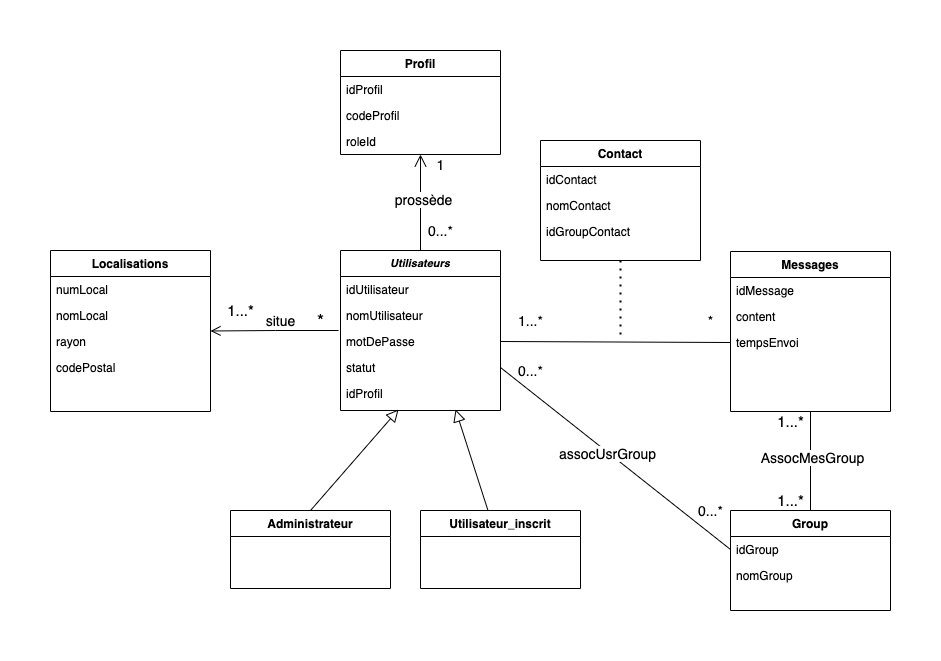

The diagram above was exported from draw.io. Its source (the exported page's mxGraphModel, read from the mxfile embedded in the PNG):
<mxGraphModel dx="1478" dy="1770" grid="1" gridSize="10" guides="1" tooltips="1" connect="1" arrows="1" fold="1" page="1" pageScale="1" pageWidth="827" pageHeight="1169" math="0" shadow="0">
  <root>
    <mxCell id="WIyWlLk6GJQsqaUBKTNV-0" />
    <mxCell id="WIyWlLk6GJQsqaUBKTNV-1" parent="WIyWlLk6GJQsqaUBKTNV-0" />
    <mxCell id="zkfFHV4jXpPFQw0GAbJ--0" value="Utilisateurs" style="swimlane;fontStyle=3;align=center;verticalAlign=top;childLayout=stackLayout;horizontal=1;startSize=26;horizontalStack=0;resizeParent=1;resizeLast=0;collapsible=1;marginBottom=0;rounded=0;shadow=0;strokeWidth=1;fontSize=11;" parent="WIyWlLk6GJQsqaUBKTNV-1" vertex="1">
      <mxGeometry x="220" y="120" width="160" height="160" as="geometry">
        <mxRectangle x="230" y="140" width="160" height="26" as="alternateBounds" />
      </mxGeometry>
    </mxCell>
    <mxCell id="zkfFHV4jXpPFQw0GAbJ--1" value="idUtilisateur" style="text;align=left;verticalAlign=top;spacingLeft=4;spacingRight=4;overflow=hidden;rotatable=0;points=[[0,0.5],[1,0.5]];portConstraint=eastwest;" parent="zkfFHV4jXpPFQw0GAbJ--0" vertex="1">
      <mxGeometry y="26" width="160" height="26" as="geometry" />
    </mxCell>
    <mxCell id="zkfFHV4jXpPFQw0GAbJ--2" value="nomUtilisateur" style="text;align=left;verticalAlign=top;spacingLeft=4;spacingRight=4;overflow=hidden;rotatable=0;points=[[0,0.5],[1,0.5]];portConstraint=eastwest;rounded=0;shadow=0;html=0;" parent="zkfFHV4jXpPFQw0GAbJ--0" vertex="1">
      <mxGeometry y="52" width="160" height="26" as="geometry" />
    </mxCell>
    <mxCell id="zkfFHV4jXpPFQw0GAbJ--3" value="motDePasse" style="text;align=left;verticalAlign=top;spacingLeft=4;spacingRight=4;overflow=hidden;rotatable=0;points=[[0,0.5],[1,0.5]];portConstraint=eastwest;rounded=0;shadow=0;html=0;" parent="zkfFHV4jXpPFQw0GAbJ--0" vertex="1">
      <mxGeometry y="78" width="160" height="26" as="geometry" />
    </mxCell>
    <mxCell id="pafmgsybSSvToghJuMmV-0" value="statut" style="text;align=left;verticalAlign=top;spacingLeft=4;spacingRight=4;overflow=hidden;rotatable=0;points=[[0,0.5],[1,0.5]];portConstraint=eastwest;rounded=0;shadow=0;html=0;" parent="zkfFHV4jXpPFQw0GAbJ--0" vertex="1">
      <mxGeometry y="104" width="160" height="26" as="geometry" />
    </mxCell>
    <mxCell id="rKXxRlHzM8NIdsGUyKh2-40" value="idProfil" style="text;align=left;verticalAlign=top;spacingLeft=4;spacingRight=4;overflow=hidden;rotatable=0;points=[[0,0.5],[1,0.5]];portConstraint=eastwest;" parent="zkfFHV4jXpPFQw0GAbJ--0" vertex="1">
      <mxGeometry y="130" width="160" height="26" as="geometry" />
    </mxCell>
    <mxCell id="zkfFHV4jXpPFQw0GAbJ--13" value="Utilisateur_inscrit" style="swimlane;fontStyle=1;align=center;verticalAlign=top;childLayout=stackLayout;horizontal=1;startSize=26;horizontalStack=0;resizeParent=1;resizeLast=0;collapsible=1;marginBottom=0;rounded=0;shadow=0;strokeWidth=1;" parent="WIyWlLk6GJQsqaUBKTNV-1" vertex="1">
      <mxGeometry x="300" y="380" width="160" height="78" as="geometry">
        <mxRectangle x="340" y="380" width="170" height="26" as="alternateBounds" />
      </mxGeometry>
    </mxCell>
    <mxCell id="zkfFHV4jXpPFQw0GAbJ--16" value="" style="endArrow=block;endSize=10;endFill=0;shadow=0;strokeWidth=1;rounded=0;elbow=vertical;entryX=0.719;entryY=1.115;entryDx=0;entryDy=0;entryPerimeter=0;" parent="WIyWlLk6GJQsqaUBKTNV-1" source="zkfFHV4jXpPFQw0GAbJ--13" target="rKXxRlHzM8NIdsGUyKh2-40" edge="1">
      <mxGeometry width="160" relative="1" as="geometry">
        <mxPoint x="210" y="373" as="sourcePoint" />
        <mxPoint x="306.45390070921985" y="302" as="targetPoint" />
      </mxGeometry>
    </mxCell>
    <mxCell id="rKXxRlHzM8NIdsGUyKh2-32" style="edgeStyle=none;rounded=0;orthogonalLoop=1;jettySize=auto;html=1;exitX=0.5;exitY=1;exitDx=0;exitDy=0;entryX=0.5;entryY=0;entryDx=0;entryDy=0;endArrow=none;endFill=0;" parent="WIyWlLk6GJQsqaUBKTNV-1" source="zkfFHV4jXpPFQw0GAbJ--17" target="rKXxRlHzM8NIdsGUyKh2-14" edge="1">
      <mxGeometry relative="1" as="geometry" />
    </mxCell>
    <mxCell id="rKXxRlHzM8NIdsGUyKh2-50" value="&lt;span style=&quot;font-size: 14px&quot;&gt;AssocMesGroup&lt;/span&gt;" style="edgeLabel;html=1;align=center;verticalAlign=middle;resizable=0;points=[];" parent="rKXxRlHzM8NIdsGUyKh2-32" vertex="1" connectable="0">
      <mxGeometry x="-0.0909" y="1" relative="1" as="geometry">
        <mxPoint as="offset" />
      </mxGeometry>
    </mxCell>
    <mxCell id="zkfFHV4jXpPFQw0GAbJ--17" value="Messages" style="swimlane;fontStyle=1;align=center;verticalAlign=top;childLayout=stackLayout;horizontal=1;startSize=26;horizontalStack=0;resizeParent=1;resizeLast=0;collapsible=1;marginBottom=0;rounded=0;shadow=0;strokeWidth=1;" parent="WIyWlLk6GJQsqaUBKTNV-1" vertex="1">
      <mxGeometry x="610" y="121" width="160" height="160" as="geometry">
        <mxRectangle x="550" y="140" width="160" height="26" as="alternateBounds" />
      </mxGeometry>
    </mxCell>
    <mxCell id="zkfFHV4jXpPFQw0GAbJ--18" value="idMessage" style="text;align=left;verticalAlign=top;spacingLeft=4;spacingRight=4;overflow=hidden;rotatable=0;points=[[0,0.5],[1,0.5]];portConstraint=eastwest;" parent="zkfFHV4jXpPFQw0GAbJ--17" vertex="1">
      <mxGeometry y="26" width="160" height="26" as="geometry" />
    </mxCell>
    <mxCell id="zkfFHV4jXpPFQw0GAbJ--19" value="content" style="text;align=left;verticalAlign=top;spacingLeft=4;spacingRight=4;overflow=hidden;rotatable=0;points=[[0,0.5],[1,0.5]];portConstraint=eastwest;rounded=0;shadow=0;html=0;strokeColor=none;" parent="zkfFHV4jXpPFQw0GAbJ--17" vertex="1">
      <mxGeometry y="52" width="160" height="26" as="geometry" />
    </mxCell>
    <mxCell id="zkfFHV4jXpPFQw0GAbJ--20" value="tempsEnvoi" style="text;align=left;verticalAlign=top;spacingLeft=4;spacingRight=4;overflow=hidden;rotatable=0;points=[[0,0.5],[1,0.5]];portConstraint=eastwest;rounded=0;shadow=0;html=0;" parent="zkfFHV4jXpPFQw0GAbJ--17" vertex="1">
      <mxGeometry y="78" width="160" height="26" as="geometry" />
    </mxCell>
    <mxCell id="pafmgsybSSvToghJuMmV-4" value="Administrateur" style="swimlane;fontStyle=1;align=center;verticalAlign=top;childLayout=stackLayout;horizontal=1;startSize=26;horizontalStack=0;resizeParent=1;resizeLast=0;collapsible=1;marginBottom=0;rounded=0;shadow=0;strokeWidth=1;" parent="WIyWlLk6GJQsqaUBKTNV-1" vertex="1">
      <mxGeometry x="110" y="380" width="160" height="78" as="geometry">
        <mxRectangle x="130" y="380" width="160" height="26" as="alternateBounds" />
      </mxGeometry>
    </mxCell>
    <mxCell id="pafmgsybSSvToghJuMmV-8" value="Localisations" style="swimlane;fontStyle=1;align=center;verticalAlign=top;childLayout=stackLayout;horizontal=1;startSize=26;horizontalStack=0;resizeParent=1;resizeLast=0;collapsible=1;marginBottom=0;rounded=0;shadow=0;strokeWidth=1;" parent="WIyWlLk6GJQsqaUBKTNV-1" vertex="1">
      <mxGeometry x="-70" y="120" width="160" height="161" as="geometry">
        <mxRectangle x="550" y="140" width="160" height="26" as="alternateBounds" />
      </mxGeometry>
    </mxCell>
    <mxCell id="pafmgsybSSvToghJuMmV-9" value="numLocal" style="text;align=left;verticalAlign=top;spacingLeft=4;spacingRight=4;overflow=hidden;rotatable=0;points=[[0,0.5],[1,0.5]];portConstraint=eastwest;" parent="pafmgsybSSvToghJuMmV-8" vertex="1">
      <mxGeometry y="26" width="160" height="26" as="geometry" />
    </mxCell>
    <mxCell id="pafmgsybSSvToghJuMmV-10" value="nomLocal" style="text;align=left;verticalAlign=top;spacingLeft=4;spacingRight=4;overflow=hidden;rotatable=0;points=[[0,0.5],[1,0.5]];portConstraint=eastwest;rounded=0;shadow=0;html=0;strokeColor=none;" parent="pafmgsybSSvToghJuMmV-8" vertex="1">
      <mxGeometry y="52" width="160" height="26" as="geometry" />
    </mxCell>
    <mxCell id="pafmgsybSSvToghJuMmV-11" value="rayon" style="text;align=left;verticalAlign=top;spacingLeft=4;spacingRight=4;overflow=hidden;rotatable=0;points=[[0,0.5],[1,0.5]];portConstraint=eastwest;rounded=0;shadow=0;html=0;" parent="pafmgsybSSvToghJuMmV-8" vertex="1">
      <mxGeometry y="78" width="160" height="26" as="geometry" />
    </mxCell>
    <mxCell id="pafmgsybSSvToghJuMmV-12" value="codePostal" style="text;align=left;verticalAlign=top;spacingLeft=4;spacingRight=4;overflow=hidden;rotatable=0;points=[[0,0.5],[1,0.5]];portConstraint=eastwest;rounded=0;shadow=0;html=0;" parent="pafmgsybSSvToghJuMmV-8" vertex="1">
      <mxGeometry y="104" width="160" height="26" as="geometry" />
    </mxCell>
    <mxCell id="pafmgsybSSvToghJuMmV-16" style="edgeStyle=orthogonalEdgeStyle;rounded=0;orthogonalLoop=1;jettySize=auto;html=1;exitX=-0.012;exitY=0.077;exitDx=0;exitDy=0;entryX=1;entryY=0.5;entryDx=0;entryDy=0;fontSize=11;endArrow=open;endFill=0;endSize=8;exitPerimeter=0;" parent="WIyWlLk6GJQsqaUBKTNV-1" source="zkfFHV4jXpPFQw0GAbJ--3" target="pafmgsybSSvToghJuMmV-8" edge="1">
      <mxGeometry relative="1" as="geometry" />
    </mxCell>
    <mxCell id="pafmgsybSSvToghJuMmV-17" value="&lt;font style=&quot;font-size: 18px&quot;&gt;*&lt;/font&gt;" style="text;html=1;align=center;verticalAlign=middle;resizable=0;points=[];autosize=1;strokeColor=none;fillColor=none;fontSize=11;" parent="WIyWlLk6GJQsqaUBKTNV-1" vertex="1">
      <mxGeometry x="190" y="180" width="20" height="20" as="geometry" />
    </mxCell>
    <mxCell id="pafmgsybSSvToghJuMmV-19" value="&lt;font style=&quot;font-size: 15px&quot;&gt;1...*&lt;/font&gt;" style="text;html=1;align=center;verticalAlign=middle;resizable=0;points=[];autosize=1;strokeColor=none;fillColor=none;fontSize=11;" parent="WIyWlLk6GJQsqaUBKTNV-1" vertex="1">
      <mxGeometry x="100" y="170" width="40" height="20" as="geometry" />
    </mxCell>
    <mxCell id="pafmgsybSSvToghJuMmV-20" value="&lt;font style=&quot;font-size: 14px&quot;&gt;situe&lt;/font&gt;" style="text;html=1;align=center;verticalAlign=middle;resizable=0;points=[];autosize=1;strokeColor=none;fillColor=none;fontSize=11;" parent="WIyWlLk6GJQsqaUBKTNV-1" vertex="1">
      <mxGeometry x="135" y="180" width="50" height="20" as="geometry" />
    </mxCell>
    <mxCell id="IrL1gy7R5DD01sjo-J9G-0" value="" style="endArrow=block;endSize=10;endFill=0;shadow=0;strokeWidth=1;rounded=0;elbow=vertical;entryX=0.363;entryY=1.115;entryDx=0;entryDy=0;entryPerimeter=0;exitX=0.5;exitY=0;exitDx=0;exitDy=0;" parent="WIyWlLk6GJQsqaUBKTNV-1" source="pafmgsybSSvToghJuMmV-4" target="rKXxRlHzM8NIdsGUyKh2-40" edge="1">
      <mxGeometry width="160" relative="1" as="geometry">
        <mxPoint x="144.82587064676613" y="374" as="sourcePoint" />
        <mxPoint x="299.03999999999996" y="301.01200000000017" as="targetPoint" />
      </mxGeometry>
    </mxCell>
    <mxCell id="rKXxRlHzM8NIdsGUyKh2-7" value="Profil" style="swimlane;fontStyle=1;align=center;verticalAlign=top;childLayout=stackLayout;horizontal=1;startSize=26;horizontalStack=0;resizeParent=1;resizeLast=0;collapsible=1;marginBottom=0;rounded=0;shadow=0;strokeWidth=1;" parent="WIyWlLk6GJQsqaUBKTNV-1" vertex="1">
      <mxGeometry x="220" y="-80" width="160" height="104" as="geometry">
        <mxRectangle x="550" y="140" width="160" height="26" as="alternateBounds" />
      </mxGeometry>
    </mxCell>
    <mxCell id="rKXxRlHzM8NIdsGUyKh2-37" value="idProfil" style="text;align=left;verticalAlign=top;spacingLeft=4;spacingRight=4;overflow=hidden;rotatable=0;points=[[0,0.5],[1,0.5]];portConstraint=eastwest;" parent="rKXxRlHzM8NIdsGUyKh2-7" vertex="1">
      <mxGeometry y="26" width="160" height="26" as="geometry" />
    </mxCell>
    <mxCell id="rKXxRlHzM8NIdsGUyKh2-46" value="codeProfil" style="text;align=left;verticalAlign=top;spacingLeft=4;spacingRight=4;overflow=hidden;rotatable=0;points=[[0,0.5],[1,0.5]];portConstraint=eastwest;" parent="rKXxRlHzM8NIdsGUyKh2-7" vertex="1">
      <mxGeometry y="52" width="160" height="26" as="geometry" />
    </mxCell>
    <mxCell id="rKXxRlHzM8NIdsGUyKh2-48" value="roleId" style="text;align=left;verticalAlign=top;spacingLeft=4;spacingRight=4;overflow=hidden;rotatable=0;points=[[0,0.5],[1,0.5]];portConstraint=eastwest;rounded=0;shadow=0;html=0;" parent="rKXxRlHzM8NIdsGUyKh2-7" vertex="1">
      <mxGeometry y="78" width="160" height="26" as="geometry" />
    </mxCell>
    <mxCell id="rKXxRlHzM8NIdsGUyKh2-14" value="Group" style="swimlane;fontStyle=1;align=center;verticalAlign=top;childLayout=stackLayout;horizontal=1;startSize=26;horizontalStack=0;resizeParent=1;resizeLast=0;collapsible=1;marginBottom=0;rounded=0;shadow=0;strokeWidth=1;" parent="WIyWlLk6GJQsqaUBKTNV-1" vertex="1">
      <mxGeometry x="610" y="380" width="160" height="100" as="geometry">
        <mxRectangle x="550" y="140" width="160" height="26" as="alternateBounds" />
      </mxGeometry>
    </mxCell>
    <mxCell id="rKXxRlHzM8NIdsGUyKh2-15" value="idGroup" style="text;align=left;verticalAlign=top;spacingLeft=4;spacingRight=4;overflow=hidden;rotatable=0;points=[[0,0.5],[1,0.5]];portConstraint=eastwest;" parent="rKXxRlHzM8NIdsGUyKh2-14" vertex="1">
      <mxGeometry y="26" width="160" height="26" as="geometry" />
    </mxCell>
    <mxCell id="rKXxRlHzM8NIdsGUyKh2-16" value="nomGroup" style="text;align=left;verticalAlign=top;spacingLeft=4;spacingRight=4;overflow=hidden;rotatable=0;points=[[0,0.5],[1,0.5]];portConstraint=eastwest;rounded=0;shadow=0;html=0;strokeColor=none;" parent="rKXxRlHzM8NIdsGUyKh2-14" vertex="1">
      <mxGeometry y="52" width="160" height="26" as="geometry" />
    </mxCell>
    <mxCell id="rKXxRlHzM8NIdsGUyKh2-24" value="" style="endArrow=none;html=1;entryX=0;entryY=0.5;entryDx=0;entryDy=0;exitX=1;exitY=0.5;exitDx=0;exitDy=0;" parent="WIyWlLk6GJQsqaUBKTNV-1" source="pafmgsybSSvToghJuMmV-0" target="rKXxRlHzM8NIdsGUyKh2-15" edge="1">
      <mxGeometry width="50" height="50" relative="1" as="geometry">
        <mxPoint x="495" y="569" as="sourcePoint" />
        <mxPoint x="595" y="441" as="targetPoint" />
      </mxGeometry>
    </mxCell>
    <mxCell id="rKXxRlHzM8NIdsGUyKh2-28" value="&lt;span style=&quot;font-size: 14px&quot;&gt;assocUsrGroup&lt;/span&gt;" style="edgeLabel;html=1;align=center;verticalAlign=middle;resizable=0;points=[];" parent="rKXxRlHzM8NIdsGUyKh2-24" vertex="1" connectable="0">
      <mxGeometry x="-0.0739" y="-1" relative="1" as="geometry">
        <mxPoint as="offset" />
      </mxGeometry>
    </mxCell>
    <mxCell id="rKXxRlHzM8NIdsGUyKh2-25" value="" style="endArrow=none;html=1;entryX=0;entryY=0.5;entryDx=0;entryDy=0;exitX=1;exitY=0.5;exitDx=0;exitDy=0;" parent="WIyWlLk6GJQsqaUBKTNV-1" source="zkfFHV4jXpPFQw0GAbJ--3" target="zkfFHV4jXpPFQw0GAbJ--20" edge="1">
      <mxGeometry width="50" height="50" relative="1" as="geometry">
        <mxPoint x="530" y="190" as="sourcePoint" />
        <mxPoint x="650" y="259" as="targetPoint" />
      </mxGeometry>
    </mxCell>
    <mxCell id="rKXxRlHzM8NIdsGUyKh2-26" value="" style="endArrow=none;dashed=1;html=1;dashPattern=1 3;strokeWidth=2;exitX=0.5;exitY=1;exitDx=0;exitDy=0;" parent="WIyWlLk6GJQsqaUBKTNV-1" source="rKXxRlHzM8NIdsGUyKh2-27" edge="1">
      <mxGeometry width="50" height="50" relative="1" as="geometry">
        <mxPoint x="500" y="80" as="sourcePoint" />
        <mxPoint x="500" y="210" as="targetPoint" />
      </mxGeometry>
    </mxCell>
    <mxCell id="rKXxRlHzM8NIdsGUyKh2-27" value="Contact" style="swimlane;fontStyle=1;align=center;verticalAlign=top;childLayout=stackLayout;horizontal=1;startSize=26;horizontalStack=0;resizeParent=1;resizeLast=0;collapsible=1;marginBottom=0;rounded=0;shadow=0;strokeWidth=1;" parent="WIyWlLk6GJQsqaUBKTNV-1" vertex="1">
      <mxGeometry x="420" y="10" width="160" height="120" as="geometry">
        <mxRectangle x="550" y="140" width="160" height="26" as="alternateBounds" />
      </mxGeometry>
    </mxCell>
    <mxCell id="rT7g1BkpXeSnqsKtKv9U-0" value="idContact" style="text;align=left;verticalAlign=top;spacingLeft=4;spacingRight=4;overflow=hidden;rotatable=0;points=[[0,0.5],[1,0.5]];portConstraint=eastwest;" vertex="1" parent="rKXxRlHzM8NIdsGUyKh2-27">
      <mxGeometry y="26" width="160" height="26" as="geometry" />
    </mxCell>
    <mxCell id="rT7g1BkpXeSnqsKtKv9U-1" value="nomContact" style="text;align=left;verticalAlign=top;spacingLeft=4;spacingRight=4;overflow=hidden;rotatable=0;points=[[0,0.5],[1,0.5]];portConstraint=eastwest;" vertex="1" parent="rKXxRlHzM8NIdsGUyKh2-27">
      <mxGeometry y="52" width="160" height="26" as="geometry" />
    </mxCell>
    <mxCell id="rT7g1BkpXeSnqsKtKv9U-2" value="idGroupContact" style="text;align=left;verticalAlign=top;spacingLeft=4;spacingRight=4;overflow=hidden;rotatable=0;points=[[0,0.5],[1,0.5]];portConstraint=eastwest;" vertex="1" parent="rKXxRlHzM8NIdsGUyKh2-27">
      <mxGeometry y="78" width="160" height="26" as="geometry" />
    </mxCell>
    <mxCell id="rKXxRlHzM8NIdsGUyKh2-30" value="&lt;font style=&quot;font-size: 14px&quot;&gt;0...*&lt;/font&gt;" style="text;html=1;align=center;verticalAlign=middle;resizable=0;points=[];autosize=1;strokeColor=none;fillColor=none;fontSize=11;" parent="WIyWlLk6GJQsqaUBKTNV-1" vertex="1">
      <mxGeometry x="570" y="370" width="40" height="20" as="geometry" />
    </mxCell>
    <mxCell id="rKXxRlHzM8NIdsGUyKh2-31" value="&lt;font style=&quot;font-size: 14px&quot;&gt;0...*&lt;/font&gt;" style="text;html=1;align=center;verticalAlign=middle;resizable=0;points=[];autosize=1;strokeColor=none;fillColor=none;fontSize=11;" parent="WIyWlLk6GJQsqaUBKTNV-1" vertex="1">
      <mxGeometry x="390" y="230" width="40" height="20" as="geometry" />
    </mxCell>
    <mxCell id="rKXxRlHzM8NIdsGUyKh2-33" value="&lt;span style=&quot;font-size: 14px&quot;&gt;1...*&lt;/span&gt;" style="text;html=1;align=center;verticalAlign=middle;resizable=0;points=[];autosize=1;strokeColor=none;fillColor=none;fontSize=11;" parent="WIyWlLk6GJQsqaUBKTNV-1" vertex="1">
      <mxGeometry x="390" y="180" width="40" height="20" as="geometry" />
    </mxCell>
    <mxCell id="rKXxRlHzM8NIdsGUyKh2-34" value="&lt;font style=&quot;font-size: 15px&quot;&gt;1...*&lt;/font&gt;" style="text;html=1;align=center;verticalAlign=middle;resizable=0;points=[];autosize=1;strokeColor=none;fillColor=none;" parent="WIyWlLk6GJQsqaUBKTNV-1" vertex="1">
      <mxGeometry x="650" y="281" width="40" height="20" as="geometry" />
    </mxCell>
    <mxCell id="rKXxRlHzM8NIdsGUyKh2-35" value="&lt;font style=&quot;font-size: 15px&quot;&gt;1...*&lt;/font&gt;" style="text;html=1;align=center;verticalAlign=middle;resizable=0;points=[];autosize=1;strokeColor=none;fillColor=none;" parent="WIyWlLk6GJQsqaUBKTNV-1" vertex="1">
      <mxGeometry x="650" y="360" width="40" height="20" as="geometry" />
    </mxCell>
    <mxCell id="rKXxRlHzM8NIdsGUyKh2-36" value="" style="endArrow=open;endSize=10;endFill=0;shadow=0;strokeWidth=1;rounded=0;elbow=vertical;exitX=0.5;exitY=0;exitDx=0;exitDy=0;entryX=0.5;entryY=1;entryDx=0;entryDy=0;" parent="WIyWlLk6GJQsqaUBKTNV-1" source="zkfFHV4jXpPFQw0GAbJ--0" target="rKXxRlHzM8NIdsGUyKh2-7" edge="1">
      <mxGeometry width="160" relative="1" as="geometry">
        <mxPoint x="333.6526946107783" y="398.5" as="sourcePoint" />
        <mxPoint x="280" y="60" as="targetPoint" />
      </mxGeometry>
    </mxCell>
    <mxCell id="rKXxRlHzM8NIdsGUyKh2-41" value="&lt;font style=&quot;font-size: 14px&quot;&gt;prossède&lt;/font&gt;" style="edgeLabel;html=1;align=center;verticalAlign=middle;resizable=0;points=[];" parent="rKXxRlHzM8NIdsGUyKh2-36" vertex="1" connectable="0">
      <mxGeometry x="0.0781" y="-2" relative="1" as="geometry">
        <mxPoint as="offset" />
      </mxGeometry>
    </mxCell>
    <mxCell id="rKXxRlHzM8NIdsGUyKh2-38" value="&lt;font style=&quot;font-size: 14px&quot;&gt;0...*&lt;/font&gt;" style="text;html=1;align=center;verticalAlign=middle;resizable=0;points=[];autosize=1;strokeColor=none;fillColor=none;" parent="WIyWlLk6GJQsqaUBKTNV-1" vertex="1">
      <mxGeometry x="300" y="90" width="40" height="20" as="geometry" />
    </mxCell>
    <mxCell id="rKXxRlHzM8NIdsGUyKh2-49" value="&lt;font style=&quot;font-size: 14px&quot;&gt;1&lt;/font&gt;" style="text;html=1;align=center;verticalAlign=middle;resizable=0;points=[];autosize=1;strokeColor=none;fillColor=none;" parent="WIyWlLk6GJQsqaUBKTNV-1" vertex="1">
      <mxGeometry x="310" y="24" width="20" height="20" as="geometry" />
    </mxCell>
    <mxCell id="rKXxRlHzM8NIdsGUyKh2-52" value="&lt;font style=&quot;font-size: 14px&quot;&gt;*&lt;/font&gt;" style="text;html=1;align=center;verticalAlign=middle;resizable=0;points=[];autosize=1;strokeColor=none;fillColor=none;" parent="WIyWlLk6GJQsqaUBKTNV-1" vertex="1">
      <mxGeometry x="580" y="180" width="20" height="20" as="geometry" />
    </mxCell>
  </root>
</mxGraphModel>